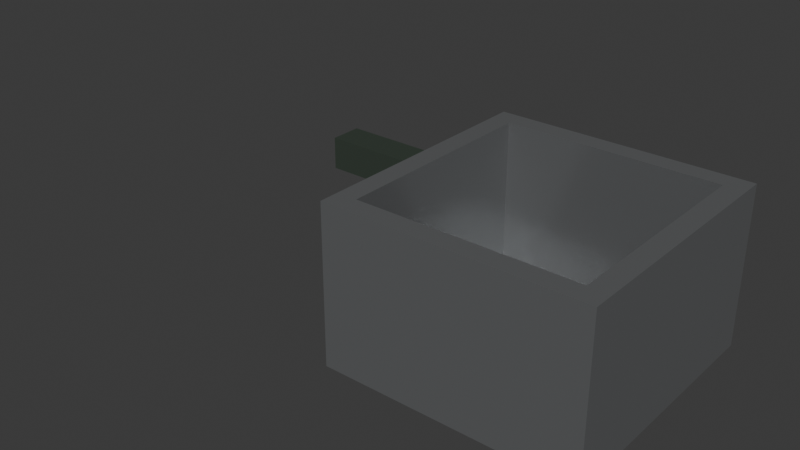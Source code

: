 # Source: fry_basket.blend  (saved by Blender 4.2.66; exported with 4.5.12 LTS)
import bpy
from mathutils import Matrix  # noqa: F401  (used for matrix-valued properties, if any)

bpy.ops.wm.read_factory_settings(use_empty=True)
scene = bpy.context.scene
scene.name = 'Scene'

# ---- materials (node trees are filled in below, after node groups)
mat_material_001 = bpy.data.materials.new('Material.001')
mat_material_002 = bpy.data.materials.new('Material.002')

# ---- material node trees
mat_material_001.use_nodes = True; mat_material_001.node_tree.nodes.clear()
_N = mat_material_001.node_tree.nodes; _L = mat_material_001.node_tree.links
n0 = _N.new('ShaderNodeBsdfPrincipled'); n0.name = 'Principled BSDF'; n0.location = (10, 300)
n0.inputs[0].default_value = (0.2557, 0.2639, 0.2704, 1.0)
n0.inputs[1].default_value = 0.5669
n0.inputs[2].default_value = 0.2008
n1 = _N.new('ShaderNodeOutputMaterial'); n1.name = 'Material Output'; n1.location = (300, 300)
_L.new(n0.outputs[0], n1.inputs[0])
n1.is_active_output = True
mat_material_002.use_nodes = True; mat_material_002.node_tree.nodes.clear()
_N = mat_material_002.node_tree.nodes; _L = mat_material_002.node_tree.links
n0 = _N.new('ShaderNodeBsdfPrincipled'); n0.name = 'Principled BSDF'; n0.location = (10, 300)
n0.inputs[0].default_value = (0.03837, 0.05319, 0.03974, 1.0)
n0.inputs[2].default_value = 0.5472
n1 = _N.new('ShaderNodeOutputMaterial'); n1.name = 'Material Output'; n1.location = (300, 300)
_L.new(n0.outputs[0], n1.inputs[0])
n1.is_active_output = True

# ---- world
world_world = bpy.data.worlds.new('World'); scene.world = world_world
world_world.use_nodes = True; world_world.node_tree.nodes.clear()
_N = world_world.node_tree.nodes; _L = world_world.node_tree.links
n0 = _N.new('ShaderNodeOutputWorld'); n0.name = 'World Output'; n0.location = (300, 300)
n1 = _N.new('ShaderNodeBackground'); n1.name = 'Background'; n1.location = (10, 300)
n1.inputs[0].default_value = (0.05088, 0.05088, 0.05088, 1.0)
_L.new(n1.outputs[0], n0.inputs[0])
n0.is_active_output = True
world_world.color = (0.05088, 0.05088, 0.05088)
world_world.use_sun_shadow = False
world_world.sun_shadow_jitter_overblur = 0.0

# ---- meshes
me_basket = bpy.data.meshes.new('Basket')
me_basket.from_pydata([(0.8405, 0.8405, 1.0), (1.0, 1.0, -1.0), (0.8405, -0.8405, 1.0), (1.0, -1.0, -1.0), (-0.8405, 0.8405, 1.0), (-1.0, 1.0, -1.0), (-0.8405, -0.8405, 1.0), (-1.0, -1.0, -1.0), (1.0, -1.0, 1.0), (-1.0, -1.0, 1.0), (1.0, 1.0, 1.0), (-1.0, 1.0, 1.0), (0.8405, -0.8405, -0.8486), (-0.8405, -0.8405, -0.8486), (0.8405, 0.8405, -0.8486), (-0.8405, 0.8405, -0.8486), (-2.348, 0.2834, 0.9395), (-3.365, -0.6539, 0.8028)], [], [(0, 4, 15, 14), (3, 8, 9, 7), (7, 9, 11, 5), (5, 1, 3, 7), (1, 10, 8, 3), (5, 11, 10, 1), (2, 6, 9, 8), (0, 2, 8, 10), (6, 4, 11, 9), (4, 0, 10, 11), (14, 15, 13, 12), (2, 0, 14, 12), (4, 6, 13, 15), (6, 2, 12, 13)])
me_basket.materials.append(mat_material_001)
me_basket.use_mirror_vertex_groups = False
me_basket.update()
me_cube = bpy.data.meshes.new('Cube')
me_cube.from_pydata([(-1.0, -1.0, -1.0), (-1.0, -1.0, 1.0), (-1.0, 1.0, -1.0), (-1.0, 1.0, 1.0), (1.0, -1.0, -1.0), (1.0, -1.0, 1.0), (1.0, 1.0, -1.0), (1.0, 1.0, 1.0)], [], [(0, 1, 3, 2), (2, 3, 7, 6), (6, 7, 5, 4), (4, 5, 1, 0), (2, 6, 4, 0), (7, 3, 1, 5)])
_uv = me_cube.uv_layers.new(name='UVMap')
_uv.uv.foreach_set('vector', [0.375, 0.0, 0.625, 0.0, 0.625, 0.25, 0.375, 0.25, 0.375, 0.25, 0.625, 0.25, 0.625, 0.5, 0.375, 0.5, 0.375, 0.5, 0.625, 0.5, 0.625, 0.75, 0.375, 0.75, 0.375, 0.75, 0.625, 0.75, 0.625, 1.0, 0.375, 1.0, 0.125, 0.5, 0.375, 0.5, 0.375, 0.75, 0.125, 0.75, 0.625, 0.5, 0.875, 0.5, 0.875, 0.75, 0.625, 0.75])
me_cube.materials.append(mat_material_002)
me_cube.update()

# ---- objects
ob_basket = bpy.data.objects.new('Basket', me_basket)
ob_cube = bpy.data.objects.new('Cube', me_cube)

# ---- transforms, parenting, visibility, modifiers, constraints
ob_basket.location = (0.0, 0.0, 0.0)
ob_basket.scale = (0.7434, 0.7434, 0.4635)
ob_basket.lock_rotations_4d = False
ob_basket.empty_display_type = 'ARROWS'
ob_basket.lineart.crease_threshold = 0.0
ob_cube.location = (-0.9962, 0.0, 0.3459)
ob_cube.scale = (0.2638, 0.08793, 0.08793)

# ---- collection membership
scene.collection.objects.link(ob_basket)
scene.collection.objects.link(ob_cube)

# ---- scene / render settings (as saved in the file)
scene.frame_start = 1; scene.frame_end = 250; scene.frame_set(1)
scene.render.engine = 'BLENDER_EEVEE_NEXT'
scene.cycles.sampling_pattern = 'TABULATED_SOBOL'
bpy.context.view_layer.update()

# ---- added for rendering (the .blend has no active camera and no usable light): camera, sun
cam_auto = bpy.data.cameras.new('AutoCamera')
cam_auto.lens = 50.0
cam_auto.sensor_width = 36.0
cam_auto.clip_end = 1000.0
ob_auto_camera = bpy.data.objects.new('AutoCamera', cam_auto)
scene.collection.objects.link(ob_auto_camera)
ob_auto_camera.location = (2.53275, -4.09395, 2.7293)
ob_auto_camera.rotation_euler = (1.09748, -7.21219e-08, 0.694738)
scene.camera = ob_auto_camera
light_auto_sun = bpy.data.lights.new('AutoSun', 'SUN')
light_auto_sun.energy = 3.0
light_auto_sun.angle = 0.0523599
ob_auto_sun = bpy.data.objects.new('AutoSun', light_auto_sun)
scene.collection.objects.link(ob_auto_sun)
ob_auto_sun.rotation_euler = (0.872665, 0.174533, 0.523599)
bpy.context.view_layer.update()
